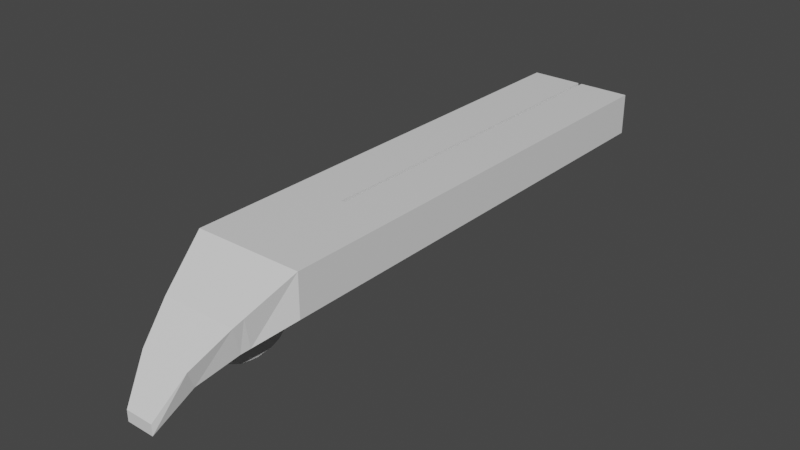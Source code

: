 # Source: drabavyk_1.blend  (saved by Blender 2.80.75; exported with 4.5.12 LTS)
import bpy
from mathutils import Matrix  # noqa: F401  (used for matrix-valued properties, if any)

bpy.ops.wm.read_factory_settings(use_empty=True)
scene = bpy.context.scene
scene.name = 'Scene'

# ---- collections
col_collection = bpy.data.collections.new('Collection'); scene.collection.children.link(col_collection)

# ---- materials (node trees are filled in below, after node groups)
mat_material = bpy.data.materials.new('Material')
mat_material.alpha_threshold = 0.0
mat_material.use_transparent_shadow = False
mat_material.line_color = (0.0, 0.0, 0.0, 1.0)

# ---- material node trees
mat_material.use_nodes = True; mat_material.node_tree.nodes.clear()
_N = mat_material.node_tree.nodes; _L = mat_material.node_tree.links
n0 = _N.new('ShaderNodeOutputMaterial'); n0.name = 'Material Output'; n0.location = (300, 300)
n1 = _N.new('ShaderNodeBsdfPrincipled'); n1.name = 'Principled BSDF'; n1.location = (10, 300)
n1.distribution = 'GGX'
n1.subsurface_method = 'BURLEY'
n1.inputs[2].default_value = 0.4
n1.inputs[3].default_value = 1.45
n1.inputs[27].default_value = (0.0, 0.0, 0.0, 1.0)
n1.inputs[28].default_value = 1.0
_L.new(n1.outputs[0], n0.inputs[0])
n0.is_active_output = True

# ---- world
world_world = bpy.data.worlds.new('World'); scene.world = world_world
world_world.use_nodes = True; world_world.node_tree.nodes.clear()
_N = world_world.node_tree.nodes; _L = world_world.node_tree.links
n0 = _N.new('ShaderNodeOutputWorld'); n0.name = 'World Output'; n0.location = (300, 300)
n1 = _N.new('ShaderNodeBackground'); n1.name = 'Background'; n1.location = (10, 300)
n1.inputs[0].default_value = (0.05088, 0.05088, 0.05088, 1.0)
_L.new(n1.outputs[0], n0.inputs[0])
n0.is_active_output = True
world_world.color = (0.05088, 0.05088, 0.05088)
world_world.use_sun_shadow = False
world_world.sun_shadow_jitter_overblur = 0.0

# ---- meshes
me_cube = bpy.data.meshes.new('Cube')
me_cube.from_pydata([(1.0, 1.0, 1.0), (1.0, 1.0, 0.2297), (1.0, -1.0, 1.0), (1.0, -1.0, 0.2297), (-1.0, 1.0, 1.0), (-1.0, 1.0, 0.2297), (-1.0, -1.0, 1.0), (-1.0, -1.0, 0.2297), (0.03534, 1.0, 0.2297), (-0.03534, 1.0, 0.2297), (0.03534, -1.0, 1.0), (-0.03534, -1.0, 1.0), (-0.03534, -1.0, 0.2297), (0.03534, -1.0, 0.2297), (-0.03534, 1.0, 1.0), (0.03534, 1.0, 1.0), (-1.0, -7.835, 0.2297), (-1.0, -7.835, 1.0), (1.0, -7.835, 1.0), (1.0, -7.835, 0.2297), (-0.03534, -7.835, 1.0), (0.03534, -7.835, 0.2297), (0.03534, -7.835, 1.0), (-0.03534, -7.835, 0.2297), (1.0, 1.0, 1.0), (1.0, 1.0, 0.2297), (-1.0, 1.0, 1.0), (-1.0, 1.0, 0.2297), (0.03534, 1.0, 0.2297), (-0.03534, 1.0, 0.2297), (0.006115, 1.204, 1.086), (0.03278, 1.204, 1.086), (-0.02435, 1.956, 0.8043), (-0.6893, 1.956, 0.8043), (0.7648, 1.793, 1.335), (0.6893, 1.956, 0.8043), (-0.6137, 1.793, 1.335), (0.09991, 1.793, 1.335), (0.02435, 1.956, 0.8043), (0.0512, 1.793, 1.335), (-0.01622, 2.602, 1.274), (-0.459, 2.602, 1.274), (0.5345, 2.439, 1.627), (0.459, 2.602, 1.274), (-0.3834, 2.439, 1.627), (0.09178, 2.439, 1.627), (0.01622, 2.602, 1.274), (0.05934, 2.439, 1.627), (-0.005061, 3.116, 1.917), (-0.2526, 3.116, 1.917), (0.2606, 3.116, 2.115), (0.2606, 3.116, 1.917), (-0.2526, 3.116, 2.115), (0.01307, 3.116, 2.115), (0.01307, 3.116, 1.917), (-0.005061, 3.116, 2.115), (-1.0, 0.1276, 0.2297), (1.0, 0.1276, 1.0), (-1.0, 0.1276, 1.0), (1.0, 0.1276, 0.2297), (-0.03534, 0.1276, 0.2297), (0.03534, 0.1276, 0.2297), (0.03534, 0.1276, 1.0), (-0.03534, 0.1276, 1.0), (0.05293, 1.451, 1.191), (0.03311, 1.451, 1.191), (-0.02626, 1.79, 0.7047), (0.02626, 1.79, 0.7047), (0.8056, 1.655, 1.277), (0.7431, 1.79, 0.7047), (-0.6806, 1.655, 1.277), (-0.7431, 1.79, 0.7047), (0.3259, 0.5233, 1.532), (-0.2467, 0.5233, 1.532), (0.04969, 0.5233, 1.532), (0.02946, 0.5233, 1.532), (0.359, 1.327, 1.862), (-0.2135, 1.327, 1.862), (0.08285, 1.327, 1.862), (0.06262, 1.327, 1.862), (0.2643, 1.965, 1.267), (-0.3082, 1.965, 1.267), (-0.01183, 1.965, 1.267), (-0.03206, 1.965, 1.267), (0.006107, 0.6165, 1.623), (-0.2701, 0.6165, 1.623), (0.3025, 0.6165, 1.623), (0.02634, 0.6165, 1.623), (-0.2868, 0.7426, 1.722), (0.009586, 0.7426, 1.722), (-0.01065, 0.7426, 1.722), (0.2858, 0.7426, 1.722), (-0.25, 1.159, 1.852), (0.04644, 1.159, 1.852), (0.02621, 1.159, 1.852), (0.3226, 1.159, 1.852), (-0.002769, 0.9269, 1.806), (0.2936, 0.9269, 1.806), (-0.2789, 0.9269, 1.806), (0.01746, 0.9269, 1.806), (0.05506, 1.802, 1.657), (-0.2211, 1.802, 1.657), (0.3515, 1.802, 1.657), (0.07529, 1.802, 1.657), (0.06956, 1.429, 1.851), (0.366, 1.429, 1.851), (-0.2066, 1.429, 1.851), (0.0898, 1.429, 1.851), (0.006115, 1.179, 1.208), (0.03278, 1.179, 1.208), (0.03311, 1.321, 1.436), (0.05293, 1.321, 1.436), (0.006115, 1.125, 1.267), (0.03278, 1.125, 1.267), (0.03311, 1.121, 1.536), (0.05293, 1.121, 1.536), (0.006115, 0.999, 1.266), (0.03278, 0.999, 1.266), (0.03311, 0.9957, 1.534), (0.05293, 0.9957, 1.534)], [], [(63, 58, 6, 11), (3, 2, 18, 19), (56, 58, 4, 5), (61, 59, 3, 13), (59, 57, 2, 3), (56, 60, 12, 7), (60, 61, 13, 12), (11, 6, 17, 20), (13, 10, 11, 12), (57, 62, 10, 2), (62, 63, 11, 10), (23, 20, 17, 16), (19, 18, 22, 21), (10, 13, 21, 22), (7, 12, 23, 16), (12, 11, 20, 23), (2, 10, 22, 18), (6, 7, 16, 17), (13, 3, 19, 21), (31, 30, 26, 27, 29, 28, 25, 24), (34, 35, 43, 42), (65, 64, 37, 39), (67, 66, 32, 38), (64, 68, 34, 37), (68, 69, 35, 34), (70, 65, 39, 36), (69, 67, 38, 35), (71, 70, 36, 33), (66, 71, 33, 32), (47, 45, 53, 55), (36, 39, 47, 44), (35, 38, 46, 43), (33, 36, 44, 41), (32, 33, 41, 40), (39, 37, 45, 47), (38, 32, 40, 46), (37, 34, 42, 45), (53, 50, 51, 54, 48, 49, 52, 55), (46, 40, 48, 54), (45, 42, 50, 53), (42, 43, 51, 50), (44, 47, 55, 52), (43, 46, 54, 51), (41, 44, 52, 49), (40, 41, 49, 48), (15, 14, 63, 62), (0, 15, 62, 57), (9, 8, 61, 60), (5, 9, 60, 56), (1, 0, 57, 59), (8, 1, 59, 61), (7, 6, 58, 56), (14, 4, 58, 63), (29, 27, 71, 66), (27, 26, 70, 71), (25, 28, 67, 69), (26, 30, 65, 70), (24, 25, 69, 68), (31, 24, 68, 64), (28, 29, 66, 67), (30, 31, 109, 108), (63, 58, 73, 75), (57, 62, 74, 72), (62, 63, 75, 74), (94, 92, 77, 79), (95, 93, 78, 76), (93, 94, 79, 78), (100, 101, 81, 83), (102, 103, 82, 80), (103, 100, 83, 82), (74, 75, 84, 87), (72, 74, 87, 86), (75, 73, 85, 84), (87, 84, 90, 89), (86, 87, 89, 91), (84, 85, 88, 90), (99, 96, 94, 93), (97, 99, 93, 95), (96, 98, 92, 94), (90, 88, 98, 96), (91, 89, 99, 97), (89, 90, 96, 99), (92, 93, 95, 94), (107, 104, 100, 103), (105, 107, 103, 102), (104, 106, 101, 100), (79, 77, 106, 104), (76, 78, 107, 105), (78, 79, 104, 107), (109, 111, 115, 113), (64, 65, 110, 111), (65, 30, 108, 110), (31, 64, 111, 109), (113, 115, 119, 117), (108, 109, 113, 112), (111, 110, 114, 115), (110, 108, 112, 114), (116, 117, 119, 118), (112, 113, 117, 116), (115, 114, 118, 119), (114, 112, 116, 118)])
_uv = me_cube.uv_layers.new(name='UVMap')
_uv.uv.foreach_set('vector', [0.5417, 0.109, 0.625, 0.109, 0.625, 0.25, 0.5417, 0.25, 0.125, 0.75, 0.375, 0.75, 0.375, 0.75, 0.125, 0.75, 0.375, 0.641, 0.625, 0.641, 0.625, 0.75, 0.375, 0.75, 0.5417, 0.859, 0.625, 0.859, 0.625, 1.0, 0.5417, 1.0, 0.125, 0.609, 0.375, 0.609, 0.375, 0.75, 0.125, 0.75, 0.375, 0.859, 0.4583, 0.859, 0.4583, 1.0, 0.375, 1.0, 0.4583, 0.859, 0.5417, 0.859, 0.5417, 1.0, 0.4583, 1.0, 0.5417, 0.25, 0.625, 0.25, 0.625, 0.25, 0.5417, 0.25, 0.375, 0.3333, 0.625, 0.3333, 0.625, 0.4167, 0.375, 0.4167, 0.375, 0.109, 0.4583, 0.109, 0.4583, 0.25, 0.375, 0.25, 0.4583, 0.109, 0.5417, 0.109, 0.5417, 0.25, 0.4583, 0.25, 0.375, 0.4167, 0.625, 0.4167, 0.625, 0.5, 0.375, 0.5, 0.375, 0.25, 0.625, 0.25, 0.625, 0.3333, 0.375, 0.3333, 0.625, 0.3333, 0.375, 0.3333, 0.375, 0.3333, 0.625, 0.3333, 0.375, 1.0, 0.4583, 1.0, 0.4583, 1.0, 0.375, 1.0, 0.375, 0.4167, 0.625, 0.4167, 0.625, 0.4167, 0.375, 0.4167, 0.375, 0.25, 0.4583, 0.25, 0.4583, 0.25, 0.375, 0.25, 0.625, 0.5, 0.375, 0.5, 0.375, 0.5, 0.625, 0.5, 0.5417, 1.0, 0.625, 1.0, 0.625, 1.0, 0.5417, 1.0, 0.875, 0.6667, 0.875, 0.5833, 0.875, 0.5, 0.625, 0.5, 0.625, 0.5833, 0.625, 0.6667, 0.625, 0.75, 0.875, 0.75, 0.875, 0.75, 0.625, 0.75, 0.625, 0.75, 0.875, 0.75, 0.875, 0.5833, 0.875, 0.6667, 0.875, 0.6667, 0.875, 0.5833, 0.625, 0.6667, 0.625, 0.5833, 0.625, 0.5833, 0.625, 0.6667, 0.875, 0.6667, 0.875, 0.75, 0.875, 0.75, 0.875, 0.6667, 0.875, 0.75, 0.625, 0.75, 0.625, 0.75, 0.875, 0.75, 0.875, 0.5, 0.875, 0.5833, 0.875, 0.5833, 0.875, 0.5, 0.625, 0.75, 0.625, 0.6667, 0.625, 0.6667, 0.625, 0.75, 0.625, 0.5, 0.875, 0.5, 0.875, 0.5, 0.625, 0.5, 0.625, 0.5833, 0.625, 0.5, 0.625, 0.5, 0.625, 0.5833, 0.875, 0.5833, 0.875, 0.6667, 0.875, 0.6667, 0.875, 0.5833, 0.875, 0.5, 0.875, 0.5833, 0.875, 0.5833, 0.875, 0.5, 0.625, 0.75, 0.625, 0.6667, 0.625, 0.6667, 0.625, 0.75, 0.625, 0.5, 0.875, 0.5, 0.875, 0.5, 0.625, 0.5, 0.625, 0.5833, 0.625, 0.5, 0.625, 0.5, 0.625, 0.5833, 0.875, 0.5833, 0.875, 0.6667, 0.875, 0.6667, 0.875, 0.5833, 0.625, 0.6667, 0.625, 0.5833, 0.625, 0.5833, 0.625, 0.6667, 0.875, 0.6667, 0.875, 0.75, 0.875, 0.75, 0.875, 0.6667, 0.875, 0.6667, 0.875, 0.75, 0.625, 0.75, 0.625, 0.6667, 0.625, 0.5833, 0.625, 0.5, 0.875, 0.5, 0.875, 0.5833, 0.625, 0.6667, 0.625, 0.5833, 0.625, 0.5833, 0.625, 0.6667, 0.875, 0.6667, 0.875, 0.75, 0.875, 0.75, 0.875, 0.6667, 0.875, 0.75, 0.625, 0.75, 0.625, 0.75, 0.875, 0.75, 0.875, 0.5, 0.875, 0.5833, 0.875, 0.5833, 0.875, 0.5, 0.625, 0.75, 0.625, 0.6667, 0.625, 0.6667, 0.625, 0.75, 0.625, 0.5, 0.875, 0.5, 0.875, 0.5, 0.625, 0.5, 0.625, 0.5833, 0.625, 0.5, 0.625, 0.5, 0.625, 0.5833, 0.4583, 0.0, 0.5417, 0.0, 0.5417, 0.109, 0.4583, 0.109, 0.375, 0.0, 0.4583, 0.0, 0.4583, 0.109, 0.375, 0.109, 0.4583, 0.75, 0.5417, 0.75, 0.5417, 0.859, 0.4583, 0.859, 0.375, 0.75, 0.4583, 0.75, 0.4583, 0.859, 0.375, 0.859, 0.125, 0.5, 0.375, 0.5, 0.375, 0.609, 0.125, 0.609, 0.5417, 0.75, 0.625, 0.75, 0.625, 0.859, 0.5417, 0.859, 0.375, 0.5, 0.625, 0.5, 0.625, 0.641, 0.375, 0.641, 0.5417, 0.0, 0.625, 0.0, 0.625, 0.109, 0.5417, 0.109, 0.625, 0.5833, 0.625, 0.5, 0.625, 0.5, 0.625, 0.5833, 0.625, 0.5, 0.875, 0.5, 0.875, 0.5, 0.625, 0.5, 0.625, 0.75, 0.625, 0.6667, 0.625, 0.6667, 0.625, 0.75, 0.875, 0.5, 0.875, 0.5833, 0.875, 0.5833, 0.875, 0.5, 0.875, 0.75, 0.625, 0.75, 0.625, 0.75, 0.875, 0.75, 0.875, 0.6667, 0.875, 0.75, 0.875, 0.75, 0.875, 0.6667, 0.625, 0.6667, 0.625, 0.5833, 0.625, 0.5833, 0.625, 0.6667, 0.875, 0.5833, 0.875, 0.6667, 0.875, 0.6667, 0.875, 0.5833, 0.5417, 0.109, 0.625, 0.109, 0.625, 0.109, 0.5417, 0.109, 0.375, 0.109, 0.4583, 0.109, 0.4583, 0.109, 0.375, 0.109, 0.4583, 0.109, 0.5417, 0.109, 0.5417, 0.109, 0.4583, 0.109, 0.5417, 0.109, 0.625, 0.109, 0.625, 0.109, 0.5417, 0.109, 0.375, 0.109, 0.4583, 0.109, 0.4583, 0.109, 0.375, 0.109, 0.4583, 0.109, 0.5417, 0.109, 0.5417, 0.109, 0.4583, 0.109, 0.5417, 0.109, 0.625, 0.109, 0.625, 0.109, 0.5417, 0.109, 0.375, 0.109, 0.4583, 0.109, 0.4583, 0.109, 0.375, 0.109, 0.4583, 0.109, 0.5417, 0.109, 0.5417, 0.109, 0.4583, 0.109, 0.4583, 0.109, 0.5417, 0.109, 0.5417, 0.109, 0.4583, 0.109, 0.375, 0.109, 0.4583, 0.109, 0.4583, 0.109, 0.375, 0.109, 0.5417, 0.109, 0.625, 0.109, 0.625, 0.109, 0.5417, 0.109, 0.4583, 0.109, 0.5417, 0.109, 0.5417, 0.109, 0.4583, 0.109, 0.375, 0.109, 0.4583, 0.109, 0.4583, 0.109, 0.375, 0.109, 0.5417, 0.109, 0.625, 0.109, 0.625, 0.109, 0.5417, 0.109, 0.4583, 0.109, 0.5417, 0.109, 0.5417, 0.109, 0.4583, 0.109, 0.375, 0.109, 0.4583, 0.109, 0.4583, 0.109, 0.375, 0.109, 0.5417, 0.109, 0.625, 0.109, 0.625, 0.109, 0.5417, 0.109, 0.5417, 0.109, 0.625, 0.109, 0.625, 0.109, 0.5417, 0.109, 0.375, 0.109, 0.4583, 0.109, 0.4583, 0.109, 0.375, 0.109, 0.4583, 0.109, 0.5417, 0.109, 0.5417, 0.109, 0.4583, 0.109, 0.625, 0.109, 0.4583, 0.109, 0.375, 0.109, 0.5417, 0.109, 0.4583, 0.109, 0.5417, 0.109, 0.5417, 0.109, 0.4583, 0.109, 0.375, 0.109, 0.4583, 0.109, 0.4583, 0.109, 0.375, 0.109, 0.5417, 0.109, 0.625, 0.109, 0.625, 0.109, 0.5417, 0.109, 0.5417, 0.109, 0.625, 0.109, 0.625, 0.109, 0.5417, 0.109, 0.375, 0.109, 0.4583, 0.109, 0.4583, 0.109, 0.375, 0.109, 0.4583, 0.109, 0.5417, 0.109, 0.5417, 0.109, 0.4583, 0.109, 0.875, 0.6667, 0.875, 0.6667, 0.875, 0.6667, 0.875, 0.6667, 0.875, 0.6667, 0.875, 0.5833, 0.875, 0.5833, 0.875, 0.6667, 0.875, 0.5833, 0.875, 0.5833, 0.875, 0.5833, 0.875, 0.5833, 0.875, 0.6667, 0.875, 0.6667, 0.875, 0.6667, 0.875, 0.6667, 0.875, 0.6667, 0.875, 0.6667, 0.875, 0.6667, 0.875, 0.6667, 0.875, 0.5833, 0.875, 0.6667, 0.875, 0.6667, 0.875, 0.5833, 0.875, 0.6667, 0.875, 0.5833, 0.875, 0.5833, 0.875, 0.6667, 0.875, 0.5833, 0.875, 0.5833, 0.875, 0.5833, 0.875, 0.5833, 0.875, 0.5833, 0.875, 0.6667, 0.875, 0.6667, 0.875, 0.5833, 0.875, 0.5833, 0.875, 0.6667, 0.875, 0.6667, 0.875, 0.5833, 0.875, 0.6667, 0.875, 0.5833, 0.875, 0.5833, 0.875, 0.6667, 0.875, 0.5833, 0.875, 0.5833, 0.875, 0.5833, 0.875, 0.5833])
me_cube.materials.append(mat_material)
me_cube.use_remesh_preserve_volume = False
me_cube.use_remesh_preserve_attributes = False
me_cube.use_mirror_vertex_groups = False
me_cube.update()

# ---- objects
ob_cube = bpy.data.objects.new('Cube', me_cube)

# ---- transforms, parenting, visibility, modifiers, constraints
ob_cube.location = (0.0, 0.0, 4.749)
ob_cube.scale = (-2.16, -2.16, -2.16)
ob_cube.lock_rotations_4d = False
ob_cube.empty_display_type = 'ARROWS'
ob_cube.lineart.crease_threshold = 0.0

# ---- collection membership
col_collection.objects.link(ob_cube)

# ---- scene / render settings (as saved in the file)
scene.frame_start = 1; scene.frame_end = 250; scene.frame_set(1)
scene.render.engine = 'BLENDER_EEVEE_NEXT'
scene.cycles.use_denoising = False
scene.cycles.samples = 128
scene.cycles.sampling_pattern = 'TABULATED_SOBOL'
scene.cycles.use_adaptive_sampling = False
scene.cycles.use_light_tree = False
scene.view_settings.view_transform = 'Filmic'
bpy.context.view_layer.update()

# ---- added for rendering (the .blend has no active camera and no usable light): camera, sun
cam_auto = bpy.data.cameras.new('AutoCamera')
cam_auto.lens = 50.0
cam_auto.sensor_width = 36.0
cam_auto.clip_end = 1000.0
ob_auto_camera = bpy.data.objects.new('AutoCamera', cam_auto)
scene.collection.objects.link(ob_auto_camera)
ob_auto_camera.location = (22.5599, -21.9763, 20.2659)
ob_auto_camera.rotation_euler = (1.09748, -7.21219e-08, 0.694738)
scene.camera = ob_auto_camera
light_auto_sun = bpy.data.lights.new('AutoSun', 'SUN')
light_auto_sun.energy = 3.0
light_auto_sun.angle = 0.0523599
ob_auto_sun = bpy.data.objects.new('AutoSun', light_auto_sun)
scene.collection.objects.link(ob_auto_sun)
ob_auto_sun.rotation_euler = (0.872665, 0.174533, 0.523599)
bpy.context.view_layer.update()
